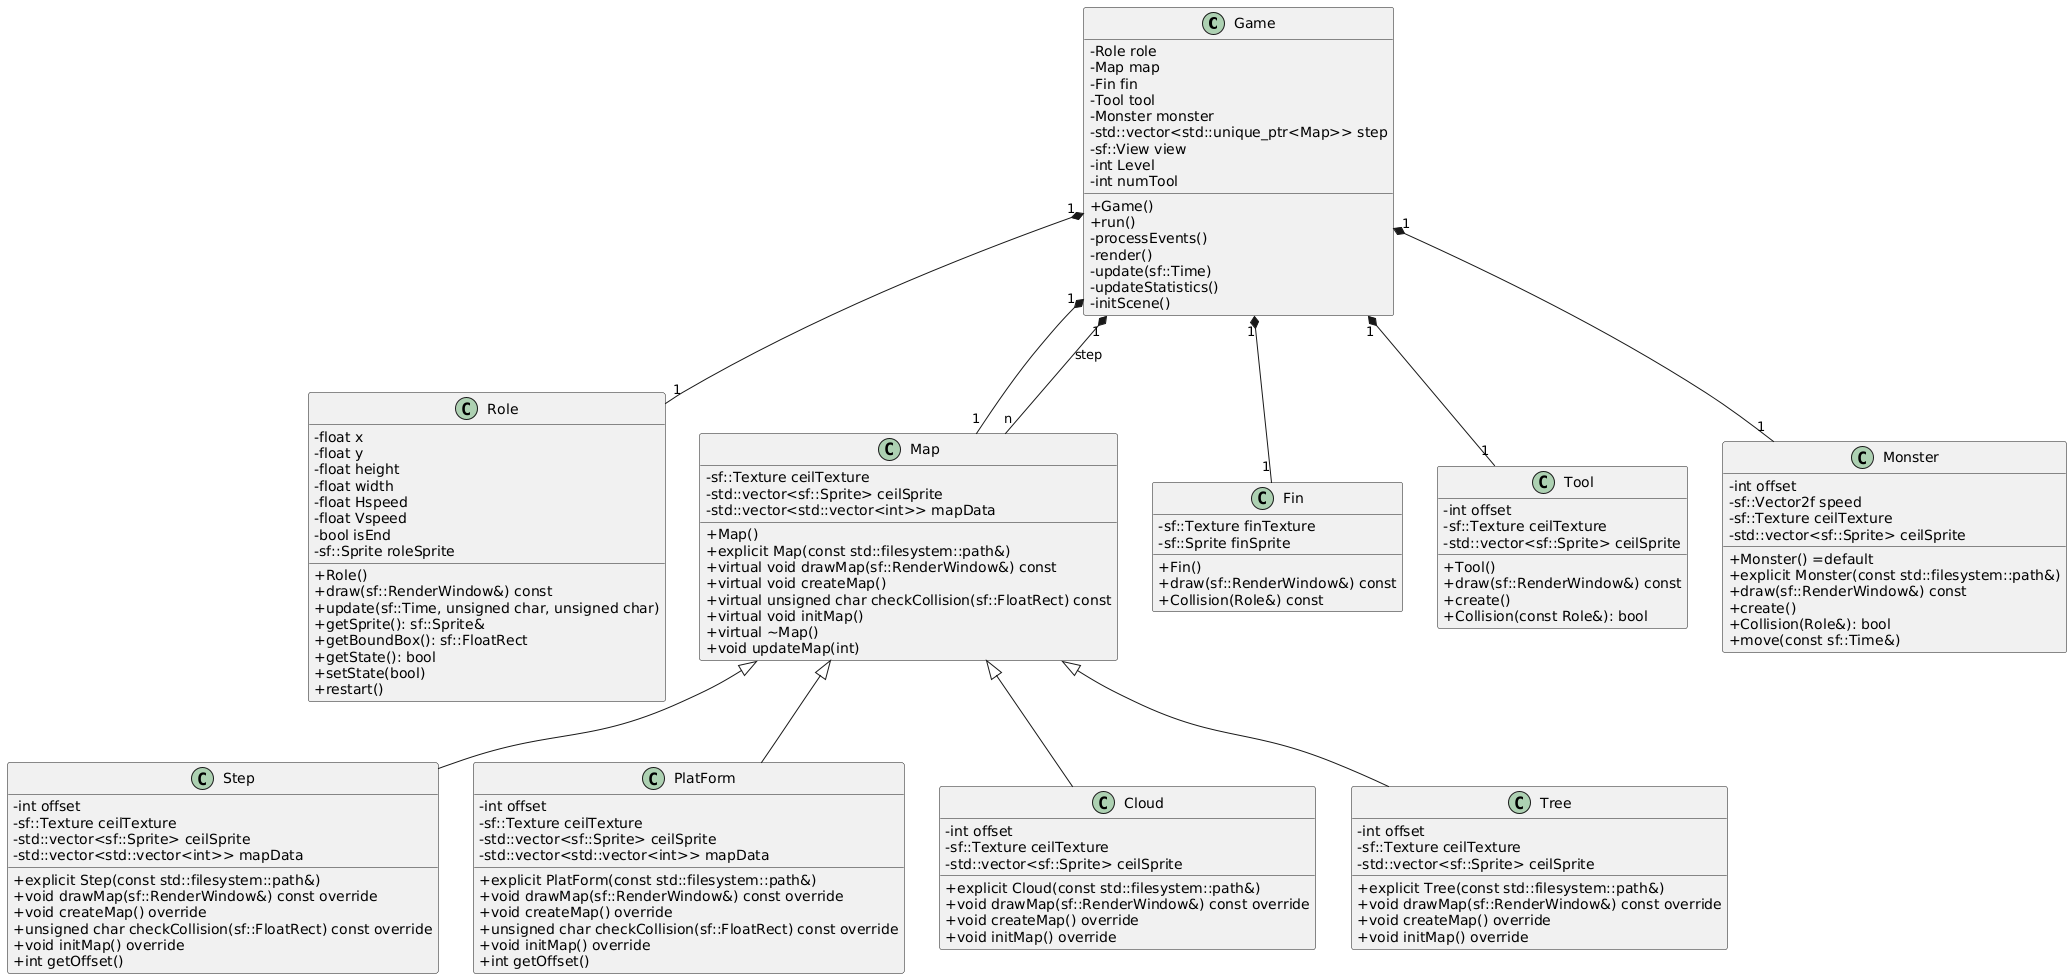

The diagram above was rendered by PlantUML. Its source (embedded in the PNG):
@startuml
skinparam classAttributeIconSize 0
class Game {
  - Role role
  - Map map
  - Fin fin
  - Tool tool
  - Monster monster
  - std::vector<std::unique_ptr<Map>> step
  - sf::View view
  - int Level
  - int numTool
  + Game()
  + run()
  - processEvents()
  - render()
  - update(sf::Time)
  - updateStatistics()
  - initScene()
}

class Role {
  - float x
  - float y
  - float height
  - float width
  - float Hspeed
  - float Vspeed
  - bool isEnd
  - sf::Sprite roleSprite
  + Role()
  + draw(sf::RenderWindow&) const
  + update(sf::Time, unsigned char, unsigned char)
  + getSprite(): sf::Sprite&
  + getBoundBox(): sf::FloatRect
  + getState(): bool
  + setState(bool)
  + restart()
}

class Map {
  - sf::Texture ceilTexture
  - std::vector<sf::Sprite> ceilSprite
  - std::vector<std::vector<int>> mapData
  + Map()
  + explicit Map(const std::filesystem::path&)
  + virtual void drawMap(sf::RenderWindow&) const
  + virtual void createMap()
  + virtual unsigned char checkCollision(sf::FloatRect) const
  + virtual void initMap()
  + virtual ~Map()
  + void updateMap(int)
}

class Step {
  - int offset
  - sf::Texture ceilTexture
  - std::vector<sf::Sprite> ceilSprite
  - std::vector<std::vector<int>> mapData
  + explicit Step(const std::filesystem::path&)
  + void drawMap(sf::RenderWindow&) const override
  + void createMap() override
  + unsigned char checkCollision(sf::FloatRect) const override
  + void initMap() override
  + int getOffset()
}

class PlatForm {
  - int offset
  - sf::Texture ceilTexture
  - std::vector<sf::Sprite> ceilSprite
  - std::vector<std::vector<int>> mapData
  + explicit PlatForm(const std::filesystem::path&)
  + void drawMap(sf::RenderWindow&) const override
  + void createMap() override
  + unsigned char checkCollision(sf::FloatRect) const override
  + void initMap() override
  + int getOffset()
}

class Cloud {
  - int offset
  - sf::Texture ceilTexture
  - std::vector<sf::Sprite> ceilSprite
  + explicit Cloud(const std::filesystem::path&)
  + void drawMap(sf::RenderWindow&) const override
  + void createMap() override
  + void initMap() override
}

class Tree {
  - int offset
  - sf::Texture ceilTexture
  - std::vector<sf::Sprite> ceilSprite
  + explicit Tree(const std::filesystem::path&)
  + void drawMap(sf::RenderWindow&) const override
  + void createMap() override
  + void initMap() override
}

class Fin {
  - sf::Texture finTexture
  - sf::Sprite finSprite
  + Fin()
  + draw(sf::RenderWindow&) const
  + Collision(Role&) const
}

class Tool {
  - int offset
  - sf::Texture ceilTexture
  - std::vector<sf::Sprite> ceilSprite
  + Tool()
  + draw(sf::RenderWindow&) const
  + create()
  + Collision(const Role&): bool
}

class Monster {
  - int offset
  - sf::Vector2f speed
  - sf::Texture ceilTexture
  - std::vector<sf::Sprite> ceilSprite
  + Monster() =default
  + explicit Monster(const std::filesystem::path&)
  + draw(sf::RenderWindow&) const
  + create()
  + Collision(Role&): bool
  + move(const sf::Time&)
}

' 继承关系
Map <|-- Step
Map <|-- PlatForm
Map <|-- Cloud
Map <|-- Tree

' 组合关系
Game "1" *-- "1" Role
Game "1" *-- "1" Map
Game "1" *-- "1" Fin
Game "1" *-- "1" Tool
Game "1" *-- "1" Monster
Game "1" *-- "n" Map : step
@enduml